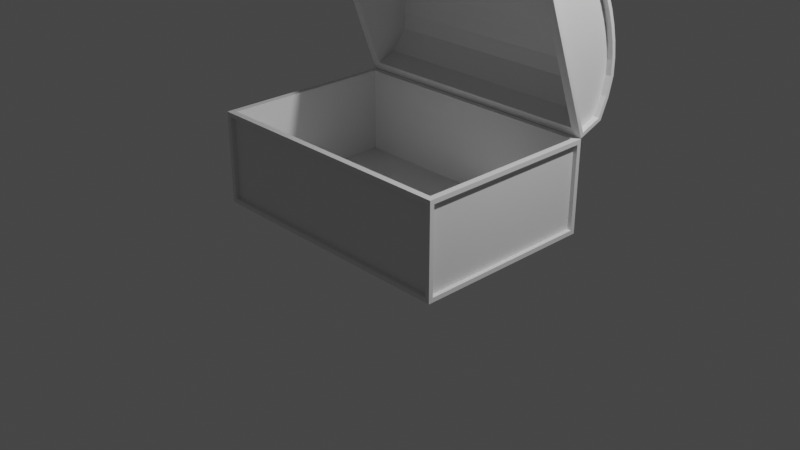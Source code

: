 # Source: Chest-test.blend  (saved by Blender 3.4.6; exported with 4.5.12 LTS)
import bpy
from mathutils import Matrix  # noqa: F401  (used for matrix-valued properties, if any)

bpy.ops.wm.read_factory_settings(use_empty=True)
scene = bpy.context.scene
scene.name = 'Scene'

# ---- collections
col_collection = bpy.data.collections.new('Collection'); scene.collection.children.link(col_collection)

# ---- materials (node trees are filled in below, after node groups)
mat_material = bpy.data.materials.new('Material')
mat_material.alpha_threshold = 0.0
mat_material.use_transparent_shadow = False
mat_material.line_color = (0.0, 0.0, 0.0, 1.0)

# ---- material node trees
mat_material.use_nodes = True; mat_material.node_tree.nodes.clear()
_N = mat_material.node_tree.nodes; _L = mat_material.node_tree.links
n0 = _N.new('ShaderNodeOutputMaterial'); n0.name = 'Material Output'; n0.location = (300, 300)
n1 = _N.new('ShaderNodeBsdfPrincipled'); n1.name = 'Principled BSDF'; n1.location = (10, 300)
n1.distribution = 'GGX'
n1.subsurface_method = 'RANDOM_WALK_SKIN'
n1.inputs[2].default_value = 0.4
n1.inputs[3].default_value = 1.45
n1.inputs[27].default_value = (0.0, 0.0, 0.0, 1.0)
n1.inputs[28].default_value = 1.0
_L.new(n1.outputs[0], n0.inputs[0])
n0.is_active_output = True

# ---- world
world_world = bpy.data.worlds.new('World'); scene.world = world_world
world_world.use_nodes = True; world_world.node_tree.nodes.clear()
_N = world_world.node_tree.nodes; _L = world_world.node_tree.links
n0 = _N.new('ShaderNodeOutputWorld'); n0.name = 'World Output'; n0.location = (300, 300)
n1 = _N.new('ShaderNodeBackground'); n1.name = 'Background'; n1.location = (10, 300)
n1.inputs[0].default_value = (0.05088, 0.05088, 0.05088, 1.0)
_L.new(n1.outputs[0], n0.inputs[0])
n0.is_active_output = True
world_world.color = (0.05088, 0.05088, 0.05088)
world_world.use_sun_shadow = False
world_world.sun_shadow_jitter_overblur = 0.0

# ---- cameras
cam_camera = bpy.data.cameras.new('Camera')
cam_camera.clip_end = 100.0
cam_camera.ortho_scale = 7.314

# ---- lights
light_light = bpy.data.lights.new('Light', 'POINT')
light_light.transmission_factor = 0.0
light_light.energy = 1000.0
light_light.shadow_soft_size = 0.1
light_light.shadow_maximum_resolution = 0.006
light_light.use_absolute_resolution = True

# ---- meshes
me_cube = bpy.data.meshes.new('Cube')
me_cube.from_pydata([(-1.38, 0.9331, 1.016), (-1.447, 1.0, 0.01651), (1.373, 0.9331, 1.016), (1.44, 1.0, 0.01651), (-1.38, -0.9331, 1.016), (-1.447, -1.0, 0.01651), (1.373, -0.9331, 1.016), (1.44, -1.0, 0.01651), (1.44, 1.0, 1.016), (1.44, -1.0, 1.016), (-1.447, 1.0, 1.016), (-1.447, -1.0, 1.016), (1.373, 0.9331, 0.09336), (1.373, -0.9331, 0.09336), (-1.38, 0.9331, 0.09336), (-1.38, -0.9331, 0.09336), (1.44, 0.9524, 0.06411), (1.44, 0.9524, 0.9681), (1.44, -0.9524, 0.9681), (1.44, -0.9524, 0.06411), (1.393, -1.0, 0.06411), (1.393, -1.0, 0.9681), (-1.4, -1.0, 0.9681), (-1.4, -1.0, 0.06411), (-1.4, 1.0, 0.06411), (-1.4, 1.0, 0.9681), (1.393, 1.0, 0.9681), (1.393, 1.0, 0.06411), (-1.447, -0.9524, 0.06411), (-1.447, -0.9524, 0.9681), (-1.447, 0.9524, 0.9681), (-1.447, 0.9524, 0.06411), (1.396, 0.9524, 0.06411), (1.396, 0.9524, 0.9681), (1.396, -0.9524, 0.9681), (1.396, -0.9524, 0.06411), (1.393, -0.9555, 0.06411), (1.393, -0.9555, 0.9681), (-1.4, -0.9555, 0.9681), (-1.4, -0.9555, 0.06411), (-1.4, 0.9555, 0.06411), (-1.4, 0.9555, 0.9681), (1.393, 0.9555, 0.9681), (1.393, 0.9555, 0.06411), (-1.403, -0.9524, 0.06411), (-1.403, -0.9524, 0.9681), (-1.403, 0.9524, 0.9681), (-1.403, 0.9524, 0.06411)], [], [(4, 6, 13, 15), (5, 1, 3, 7), (2, 6, 9, 8), (0, 2, 8, 10), (6, 4, 11, 9), (4, 0, 10, 11), (14, 15, 13, 12), (6, 2, 12, 13), (0, 4, 15, 14), (2, 0, 14, 12), (3, 8, 17, 16), (8, 9, 18, 17), (9, 7, 19, 18), (7, 3, 16, 19), (7, 9, 21, 20), (9, 11, 22, 21), (11, 5, 23, 22), (5, 7, 20, 23), (1, 10, 25, 24), (10, 8, 26, 25), (8, 3, 27, 26), (3, 1, 24, 27), (5, 11, 29, 28), (11, 10, 30, 29), (10, 1, 31, 30), (1, 5, 28, 31), (32, 33, 34, 35), (17, 33, 32, 16), (18, 34, 33, 17), (19, 35, 34, 18), (16, 32, 35, 19), (36, 37, 38, 39), (21, 37, 36, 20), (22, 38, 37, 21), (23, 39, 38, 22), (20, 36, 39, 23), (40, 41, 42, 43), (25, 41, 40, 24), (26, 42, 41, 25), (27, 43, 42, 26), (24, 40, 43, 27), (44, 45, 46, 47), (29, 45, 44, 28), (30, 46, 45, 29), (31, 47, 46, 30), (28, 44, 47, 31)])
_uv = me_cube.uv_layers.new(name='UVMap')
_uv.uv.foreach_set('vector', [0.8666, 0.5084, 0.8666, 0.7416, 0.8666, 0.7416, 0.8666, 0.5084, 0.125, 0.5, 0.375, 0.5, 0.375, 0.75, 0.125, 0.75, 0.6334, 0.7416, 0.8666, 0.7416, 0.875, 0.75, 0.625, 0.75, 0.6334, 0.5084, 0.6334, 0.7416, 0.625, 0.75, 0.625, 0.5, 0.8666, 0.7416, 0.8666, 0.5084, 0.875, 0.5, 0.875, 0.75, 0.8666, 0.5084, 0.6334, 0.5084, 0.625, 0.5, 0.875, 0.5, 0.6334, 0.5084, 0.8666, 0.5084, 0.8666, 0.7416, 0.6334, 0.7416, 0.8666, 0.7416, 0.6334, 0.7416, 0.6334, 0.7416, 0.8666, 0.7416, 0.6334, 0.5084, 0.8666, 0.5084, 0.8666, 0.5084, 0.6334, 0.5084, 0.6334, 0.7416, 0.6334, 0.5084, 0.6334, 0.5084, 0.6334, 0.7416, 0.375, 0.75, 0.625, 0.75, 0.6131, 0.7559, 0.3869, 0.7559, 0.625, 0.75, 0.625, 1.0, 0.6131, 0.9941, 0.6131, 0.7559, 0.625, 1.0, 0.375, 1.0, 0.3869, 0.9941, 0.6131, 0.9941, 0.375, 1.0, 0.375, 0.75, 0.3869, 0.7559, 0.3869, 0.9941, 0.375, 0.0, 0.625, 0.0, 0.6131, 0.004121, 0.3869, 0.004121, 0.625, 0.0, 0.625, 0.25, 0.6131, 0.2459, 0.6131, 0.004121, 0.625, 0.25, 0.375, 0.25, 0.3869, 0.2459, 0.6131, 0.2459, 0.375, 0.25, 0.375, 0.0, 0.3869, 0.004121, 0.3869, 0.2459, 0.375, 0.5, 0.625, 0.5, 0.6131, 0.5041, 0.3869, 0.5041, 0.625, 0.5, 0.625, 0.75, 0.6131, 0.7459, 0.6131, 0.5041, 0.625, 0.75, 0.375, 0.75, 0.3869, 0.7459, 0.6131, 0.7459, 0.375, 0.75, 0.375, 0.5, 0.3869, 0.5041, 0.3869, 0.7459, 0.375, 0.25, 0.625, 0.25, 0.6131, 0.2559, 0.3869, 0.2559, 0.625, 0.25, 0.625, 0.5, 0.6131, 0.4941, 0.6131, 0.2559, 0.625, 0.5, 0.375, 0.5, 0.3869, 0.4941, 0.6131, 0.4941, 0.375, 0.5, 0.375, 0.25, 0.3869, 0.2559, 0.3869, 0.4941, 0.3869, 0.7559, 0.6131, 0.7559, 0.6131, 0.9941, 0.3869, 0.9941, 0.6131, 0.7559, 0.6131, 0.7559, 0.3869, 0.7559, 0.3869, 0.7559, 0.6131, 0.9941, 0.6131, 0.9941, 0.6131, 0.7559, 0.6131, 0.7559, 0.3869, 0.9941, 0.3869, 0.9941, 0.6131, 0.9941, 0.6131, 0.9941, 0.3869, 0.7559, 0.3869, 0.7559, 0.3869, 0.9941, 0.3869, 0.9941, 0.3869, 0.004121, 0.6131, 0.004121, 0.6131, 0.2459, 0.3869, 0.2459, 0.6131, 0.004121, 0.6131, 0.004121, 0.3869, 0.004121, 0.3869, 0.004121, 0.6131, 0.2459, 0.6131, 0.2459, 0.6131, 0.004121, 0.6131, 0.004121, 0.3869, 0.2459, 0.3869, 0.2459, 0.6131, 0.2459, 0.6131, 0.2459, 0.3869, 0.004121, 0.3869, 0.004121, 0.3869, 0.2459, 0.3869, 0.2459, 0.3869, 0.5041, 0.6131, 0.5041, 0.6131, 0.7459, 0.3869, 0.7459, 0.6131, 0.5041, 0.6131, 0.5041, 0.3869, 0.5041, 0.3869, 0.5041, 0.6131, 0.7459, 0.6131, 0.7459, 0.6131, 0.5041, 0.6131, 0.5041, 0.3869, 0.7459, 0.3869, 0.7459, 0.6131, 0.7459, 0.6131, 0.7459, 0.3869, 0.5041, 0.3869, 0.5041, 0.3869, 0.7459, 0.3869, 0.7459, 0.3869, 0.2559, 0.6131, 0.2559, 0.6131, 0.4941, 0.3869, 0.4941, 0.6131, 0.2559, 0.6131, 0.2559, 0.3869, 0.2559, 0.3869, 0.2559, 0.6131, 0.4941, 0.6131, 0.4941, 0.6131, 0.2559, 0.6131, 0.2559, 0.3869, 0.4941, 0.3869, 0.4941, 0.6131, 0.4941, 0.6131, 0.4941, 0.3869, 0.2559, 0.3869, 0.2559, 0.3869, 0.4941, 0.3869, 0.4941])
me_cube.materials.append(mat_material)
me_cube.use_remesh_preserve_volume = False
me_cube.use_remesh_preserve_attributes = False
me_cube.use_mirror_vertex_groups = False
me_cube.update()
me_cube_001 = bpy.data.meshes.new('Cube.001')
me_cube_001.from_pydata([(1.344, -1.903, -0.000486), (1.44, -1.959, 0.2855), (-1.351, -1.903, -0.000486), (-1.447, -1.96, 0.2857), (1.344, -0.09675, -0.000486), (1.44, -0.04078, 0.2855), (-1.351, -0.09675, -0.000486), (-1.447, -0.04027, 0.2857), (-1.447, -1.96, 0.03971), (1.44, -1.959, 0.04021), (-1.447, -0.04027, 0.03971), (1.44, -0.04078, 0.04021), (-1.351, -1.903, 0.2386), (1.344, -1.903, 0.2386), (-1.351, -0.09675, 0.2386), (1.344, -0.09675, 0.2386), (-1.447, -0.1667, 0.03971), (-1.447, -0.3334, 0.03971), (-1.447, -0.5001, 0.03971), (-1.447, -0.6667, 0.03971), (-1.447, -0.8334, 0.03971), (-1.447, -1.0, 0.03971), (-1.447, -1.167, 0.03971), (-1.447, -1.333, 0.03971), (-1.447, -1.5, 0.03971), (-1.447, -1.667, 0.03971), (-1.447, -1.833, 0.03971), (-1.447, -1.807, 0.4378), (-1.447, -1.648, 0.5497), (-1.447, -1.488, 0.6116), (-1.447, -1.326, 0.6501), (-1.447, -1.163, 0.6715), (-1.447, -1.0, 0.6784), (-1.447, -0.8369, 0.6715), (-1.447, -0.674, 0.6501), (-1.447, -0.512, 0.6116), (-1.447, -0.3525, 0.5497), (-1.447, -0.1927, 0.4378), (1.44, -1.833, 0.04021), (1.44, -1.667, 0.04021), (1.44, -1.5, 0.04021), (1.44, -1.333, 0.04021), (1.44, -1.167, 0.04021), (1.44, -1.0, 0.04021), (1.44, -0.8334, 0.04021), (1.44, -0.6667, 0.04021), (1.44, -0.5001, 0.04021), (1.44, -0.3334, 0.04021), (1.44, -0.1667, 0.04021), (1.44, -0.193, 0.4374), (1.44, -0.3527, 0.5492), (1.44, -0.5122, 0.6111), (1.44, -0.6741, 0.6496), (1.44, -0.8369, 0.671), (1.44, -1.0, 0.6779), (1.44, -1.163, 0.671), (1.44, -1.326, 0.6496), (1.44, -1.488, 0.6111), (1.44, -1.647, 0.5492), (1.44, -1.807, 0.4374), (-1.351, -0.2473, -0.000486), (-1.351, -0.3979, -0.000486), (-1.351, -0.5484, -0.000486), (-1.351, -0.699, -0.000486), (-1.351, -0.8495, -0.000486), (-1.351, -1.0, -0.000486), (-1.351, -1.151, -0.000486), (-1.351, -1.301, -0.000486), (-1.351, -1.452, -0.000486), (-1.351, -1.602, -0.000486), (-1.351, -1.753, -0.000486), (1.344, -1.753, -0.000486), (1.344, -1.602, -0.000486), (1.344, -1.452, -0.000486), (1.344, -1.301, -0.000486), (1.344, -1.151, -0.000486), (1.344, -1.0, -0.000486), (1.344, -0.8495, -0.000486), (1.344, -0.699, -0.000486), (1.344, -0.5484, -0.000486), (1.344, -0.3979, -0.000486), (1.344, -0.2473, -0.000486), (-1.351, -0.2473, 0.4658), (-1.351, -0.3979, 0.5458), (-1.351, -0.5484, 0.5959), (-1.351, -0.699, 0.6277), (-1.351, -0.8495, 0.6456), (-1.351, -1.0, 0.6514), (-1.351, -1.151, 0.6456), (-1.351, -1.301, 0.6277), (-1.351, -1.452, 0.5959), (-1.351, -1.602, 0.5458), (-1.351, -1.753, 0.4658), (1.344, -1.753, 0.4658), (1.344, -1.602, 0.5458), (1.344, -1.452, 0.5959), (1.344, -1.301, 0.6277), (1.344, -1.151, 0.6456), (1.344, -1.0, 0.6514), (1.344, -0.8495, 0.6456), (1.344, -0.699, 0.6277), (1.344, -0.5484, 0.5959), (1.344, -0.3979, 0.5458), (1.344, -0.2473, 0.4658), (1.44, -2.0, -0.000486), (1.44, -2.0, 0.3024), (1.44, -7.498e-05, 0.3024), (1.44, -7.498e-05, -0.000486), (1.44, -0.1667, -0.000486), (1.44, -1.833, 0.4688), (1.44, -1.833, -0.000486), (1.44, -1.667, -0.000486), (1.44, -1.5, -0.000486), (1.44, -1.333, -0.000486), (1.44, -1.167, -0.000486), (1.44, -1.0, -0.000486), (1.44, -0.8334, -0.000486), (1.44, -0.6667, -0.000486), (1.44, -0.5001, -0.000486), (1.44, -0.3334, -0.000486), (1.44, -0.1667, 0.4688), (1.44, -0.3334, 0.5854), (1.44, -0.5001, 0.65), (1.44, -0.6667, 0.6897), (1.44, -0.8334, 0.7116), (1.44, -1.0, 0.7186), (1.44, -1.167, 0.7116), (1.44, -1.333, 0.6897), (1.44, -1.5, 0.65), (1.44, -1.667, 0.5854), (1.377, -0.193, 0.4374), (1.377, -0.1667, 0.04021), (1.377, -0.3527, 0.5492), (1.377, -0.3334, 0.04021), (1.377, -0.5122, 0.6111), (1.377, -0.5001, 0.04021), (1.377, -0.6741, 0.6496), (1.377, -0.6667, 0.04021), (1.377, -0.8369, 0.671), (1.377, -0.8334, 0.04021), (1.377, -1.0, 0.6779), (1.377, -1.0, 0.04021), (1.377, -1.163, 0.671), (1.377, -1.167, 0.04021), (1.377, -1.326, 0.6496), (1.377, -1.333, 0.04021), (1.377, -1.488, 0.6111), (1.377, -1.5, 0.04021), (1.377, -1.647, 0.5492), (1.377, -1.667, 0.04021), (1.377, -1.807, 0.4374), (1.377, -1.833, 0.04021), (1.377, -1.959, 0.04021), (1.377, -1.959, 0.2855), (1.377, -0.04078, 0.2855), (1.377, -0.04078, 0.04021), (-1.447, -2.0, 0.3024), (-1.447, -2.0, -0.000486), (-1.447, -1.833, -0.000486), (-1.447, -0.1667, 0.4688), (-1.447, -7.516e-05, 0.3024), (-1.447, -7.516e-05, -0.000486), (-1.447, -0.1667, -0.000486), (-1.447, -0.3334, -0.000486), (-1.447, -0.5001, -0.000486), (-1.447, -0.6667, -0.000486), (-1.447, -0.8334, -0.000486), (-1.447, -1.0, -0.000486), (-1.447, -1.167, -0.000486), (-1.447, -1.333, -0.000486), (-1.447, -1.5, -0.000486), (-1.447, -1.667, -0.000486), (-1.447, -1.833, 0.4688), (-1.447, -1.667, 0.5854), (-1.447, -1.5, 0.65), (-1.447, -1.333, 0.6897), (-1.447, -1.167, 0.7116), (-1.447, -1.0, 0.7186), (-1.447, -0.8334, 0.7116), (-1.447, -0.6667, 0.6897), (-1.447, -0.5001, 0.65), (-1.447, -0.3334, 0.5854), (-1.382, -1.807, 0.4378), (-1.382, -1.833, 0.03971), (-1.382, -1.648, 0.5497), (-1.382, -1.667, 0.03971), (-1.382, -1.488, 0.6116), (-1.382, -1.5, 0.03971), (-1.382, -1.326, 0.6501), (-1.382, -1.333, 0.03971), (-1.382, -1.163, 0.6715), (-1.382, -1.167, 0.03971), (-1.382, -1.0, 0.6784), (-1.382, -1.0, 0.03971), (-1.382, -0.8369, 0.6715), (-1.382, -0.8334, 0.03971), (-1.382, -0.674, 0.6501), (-1.382, -0.6667, 0.03971), (-1.382, -0.512, 0.6116), (-1.382, -0.5001, 0.03971), (-1.382, -0.3525, 0.5497), (-1.382, -0.3334, 0.03971), (-1.382, -0.1927, 0.4378), (-1.382, -0.1667, 0.03971), (-1.382, -1.96, 0.2857), (-1.382, -1.96, 0.03971), (-1.382, -0.04027, 0.2857), (-1.382, -0.04027, 0.03971)], [], [(104, 105, 156, 157), (24, 25, 185, 187), (161, 160, 106, 107), (39, 40, 147, 149), (71, 0, 13, 93), (172, 156, 105, 109), (2, 0, 104, 157), (70, 2, 157, 158), (4, 6, 161, 107), (81, 4, 107, 108), (82, 14, 15, 103), (60, 6, 14, 82), (6, 4, 15, 14), (0, 2, 12, 13), (2, 70, 92, 12), (70, 69, 91, 92), (69, 68, 90, 91), (68, 67, 89, 90), (67, 66, 88, 89), (66, 65, 87, 88), (65, 64, 86, 87), (64, 63, 85, 86), (63, 62, 84, 85), (62, 61, 83, 84), (61, 60, 82, 83), (12, 92, 93, 13), (92, 91, 94, 93), (91, 90, 95, 94), (90, 89, 96, 95), (89, 88, 97, 96), (88, 87, 98, 97), (87, 86, 99, 98), (86, 85, 100, 99), (85, 84, 101, 100), (84, 83, 102, 101), (83, 82, 103, 102), (0, 71, 110, 104), (71, 72, 111, 110), (72, 73, 112, 111), (73, 74, 113, 112), (74, 75, 114, 113), (75, 76, 115, 114), (76, 77, 116, 115), (77, 78, 117, 116), (78, 79, 118, 117), (79, 80, 119, 118), (80, 81, 108, 119), (6, 60, 162, 161), (60, 61, 163, 162), (61, 62, 164, 163), (62, 63, 165, 164), (63, 64, 166, 165), (64, 65, 167, 166), (65, 66, 168, 167), (66, 67, 169, 168), (67, 68, 170, 169), (68, 69, 171, 170), (69, 70, 158, 171), (160, 159, 120, 106), (159, 181, 121, 120), (181, 180, 122, 121), (180, 179, 123, 122), (179, 178, 124, 123), (178, 177, 125, 124), (177, 176, 126, 125), (176, 175, 127, 126), (175, 174, 128, 127), (174, 173, 129, 128), (173, 172, 109, 129), (4, 81, 103, 15), (81, 80, 102, 103), (80, 79, 101, 102), (79, 78, 100, 101), (78, 77, 99, 100), (77, 76, 98, 99), (76, 75, 97, 98), (75, 74, 96, 97), (74, 73, 95, 96), (73, 72, 94, 95), (72, 71, 93, 94), (46, 47, 133, 135), (53, 54, 140, 138), (38, 39, 149, 151), (45, 46, 135, 137), (52, 53, 138, 136), (9, 38, 151, 152), (44, 45, 137, 139), (51, 52, 136, 134), (59, 1, 153, 150), (58, 59, 150, 148), (43, 44, 139, 141), (31, 32, 192, 190), (16, 17, 201, 203), (23, 24, 187, 189), (30, 31, 190, 188), (10, 16, 203, 207), (22, 23, 189, 191), (29, 30, 188, 186), (7, 10, 207, 206), (36, 37, 202, 200), (21, 22, 191, 193), (28, 29, 186, 184), (9, 1, 105, 104), (5, 11, 107, 106), (11, 48, 108, 107), (1, 59, 109, 105), (38, 9, 104, 110), (39, 38, 110, 111), (40, 39, 111, 112), (41, 40, 112, 113), (42, 41, 113, 114), (43, 42, 114, 115), (44, 43, 115, 116), (45, 44, 116, 117), (46, 45, 117, 118), (47, 46, 118, 119), (48, 47, 119, 108), (49, 5, 106, 120), (50, 49, 120, 121), (51, 50, 121, 122), (52, 51, 122, 123), (53, 52, 123, 124), (54, 53, 124, 125), (55, 54, 125, 126), (56, 55, 126, 127), (57, 56, 127, 128), (58, 57, 128, 129), (59, 58, 129, 109), (151, 150, 153, 152), (155, 154, 130, 131), (131, 130, 132, 133), (133, 132, 134, 135), (135, 134, 136, 137), (137, 136, 138, 139), (139, 138, 140, 141), (141, 140, 142, 143), (143, 142, 144, 145), (145, 144, 146, 147), (147, 146, 148, 149), (149, 148, 150, 151), (54, 55, 142, 140), (47, 48, 131, 133), (40, 41, 145, 147), (55, 56, 144, 142), (1, 9, 152, 153), (5, 49, 130, 154), (41, 42, 143, 145), (56, 57, 146, 144), (11, 5, 154, 155), (49, 50, 132, 130), (42, 43, 141, 143), (57, 58, 148, 146), (48, 11, 155, 131), (50, 51, 134, 132), (3, 8, 157, 156), (8, 26, 158, 157), (7, 37, 159, 160), (10, 7, 160, 161), (16, 10, 161, 162), (17, 16, 162, 163), (18, 17, 163, 164), (19, 18, 164, 165), (20, 19, 165, 166), (21, 20, 166, 167), (22, 21, 167, 168), (23, 22, 168, 169), (24, 23, 169, 170), (25, 24, 170, 171), (26, 25, 171, 158), (27, 3, 156, 172), (28, 27, 172, 173), (29, 28, 173, 174), (30, 29, 174, 175), (31, 30, 175, 176), (32, 31, 176, 177), (33, 32, 177, 178), (34, 33, 178, 179), (35, 34, 179, 180), (36, 35, 180, 181), (37, 36, 181, 159), (203, 202, 206, 207), (205, 204, 182, 183), (183, 182, 184, 185), (185, 184, 186, 187), (187, 186, 188, 189), (189, 188, 190, 191), (191, 190, 192, 193), (193, 192, 194, 195), (195, 194, 196, 197), (197, 196, 198, 199), (199, 198, 200, 201), (201, 200, 202, 203), (17, 18, 199, 201), (32, 33, 194, 192), (25, 26, 183, 185), (18, 19, 197, 199), (33, 34, 196, 194), (8, 3, 204, 205), (3, 27, 182, 204), (19, 20, 195, 197), (34, 35, 198, 196), (26, 8, 205, 183), (27, 28, 184, 182), (20, 21, 193, 195), (35, 36, 200, 198), (37, 7, 206, 202)])
_uv = me_cube_001.uv_layers.new(name='UVMap')
_uv.uv.foreach_set('vector', [0.375, 0.0, 0.625, 0.0, 0.625, 0.25, 0.375, 0.25, 0.3904, 0.3125, 0.3922, 0.2917, 0.3922, 0.2917, 0.3904, 0.3125, 0.375, 0.5, 0.625, 0.5, 0.625, 0.75, 0.375, 0.75, 0.3924, 0.9583, 0.3906, 0.9375, 0.3906, 0.9375, 0.3924, 0.9583, 0.1559, 0.7379, 0.1371, 0.7379, 0.1371, 0.7379, 0.1559, 0.7379, 0.8542, 0.5, 0.875, 0.5, 0.875, 0.75, 0.8542, 0.75, 0.1371, 0.5121, 0.1371, 0.7379, 0.125, 0.75, 0.125, 0.5, 0.1559, 0.5121, 0.1371, 0.5121, 0.125, 0.5, 0.1458, 0.5, 0.3629, 0.7379, 0.3629, 0.5121, 0.375, 0.5, 0.375, 0.75, 0.3441, 0.7379, 0.3629, 0.7379, 0.375, 0.75, 0.3542, 0.75, 0.3441, 0.5121, 0.3629, 0.5121, 0.3629, 0.7379, 0.3441, 0.7379, 0.3441, 0.5121, 0.3629, 0.5121, 0.3629, 0.5121, 0.3441, 0.5121, 0.3629, 0.5121, 0.3629, 0.7379, 0.3629, 0.7379, 0.3629, 0.5121, 0.1371, 0.7379, 0.1371, 0.5121, 0.1371, 0.5121, 0.1371, 0.7379, 0.1371, 0.5121, 0.1559, 0.5121, 0.1559, 0.5121, 0.1371, 0.5121, 0.1559, 0.5121, 0.1747, 0.5121, 0.1747, 0.5121, 0.1559, 0.5121, 0.1747, 0.5121, 0.1935, 0.5121, 0.1935, 0.5121, 0.1747, 0.5121, 0.1935, 0.5121, 0.2124, 0.5121, 0.2124, 0.5121, 0.1935, 0.5121, 0.2124, 0.5121, 0.2312, 0.5121, 0.2312, 0.5121, 0.2124, 0.5121, 0.2312, 0.5121, 0.25, 0.5121, 0.25, 0.5121, 0.2312, 0.5121, 0.25, 0.5121, 0.2688, 0.5121, 0.2688, 0.5121, 0.25, 0.5121, 0.2688, 0.5121, 0.2876, 0.5121, 0.2876, 0.5121, 0.2688, 0.5121, 0.2876, 0.5121, 0.3065, 0.5121, 0.3065, 0.5121, 0.2876, 0.5121, 0.3065, 0.5121, 0.3253, 0.5121, 0.3253, 0.5121, 0.3065, 0.5121, 0.3253, 0.5121, 0.3441, 0.5121, 0.3441, 0.5121, 0.3253, 0.5121, 0.1371, 0.5121, 0.1559, 0.5121, 0.1559, 0.7379, 0.1371, 0.7379, 0.1559, 0.5121, 0.1747, 0.5121, 0.1747, 0.7379, 0.1559, 0.7379, 0.1747, 0.5121, 0.1935, 0.5121, 0.1935, 0.7379, 0.1747, 0.7379, 0.1935, 0.5121, 0.2124, 0.5121, 0.2124, 0.7379, 0.1935, 0.7379, 0.2124, 0.5121, 0.2312, 0.5121, 0.2312, 0.7379, 0.2124, 0.7379, 0.2312, 0.5121, 0.25, 0.5121, 0.25, 0.7379, 0.2312, 0.7379, 0.25, 0.5121, 0.2688, 0.5121, 0.2688, 0.7379, 0.25, 0.7379, 0.2688, 0.5121, 0.2876, 0.5121, 0.2876, 0.7379, 0.2688, 0.7379, 0.2876, 0.5121, 0.3065, 0.5121, 0.3065, 0.7379, 0.2876, 0.7379, 0.3065, 0.5121, 0.3253, 0.5121, 0.3253, 0.7379, 0.3065, 0.7379, 0.3253, 0.5121, 0.3441, 0.5121, 0.3441, 0.7379, 0.3253, 0.7379, 0.1371, 0.7379, 0.1559, 0.7379, 0.1458, 0.75, 0.125, 0.75, 0.1559, 0.7379, 0.1747, 0.7379, 0.1667, 0.75, 0.1458, 0.75, 0.1747, 0.7379, 0.1935, 0.7379, 0.1875, 0.75, 0.1667, 0.75, 0.1935, 0.7379, 0.2124, 0.7379, 0.2083, 0.75, 0.1875, 0.75, 0.2124, 0.7379, 0.2312, 0.7379, 0.2292, 0.75, 0.2083, 0.75, 0.2312, 0.7379, 0.25, 0.7379, 0.25, 0.75, 0.2292, 0.75, 0.25, 0.7379, 0.2688, 0.7379, 0.2708, 0.75, 0.25, 0.75, 0.2688, 0.7379, 0.2876, 0.7379, 0.2917, 0.75, 0.2708, 0.75, 0.2876, 0.7379, 0.3065, 0.7379, 0.3125, 0.75, 0.2917, 0.75, 0.3065, 0.7379, 0.3253, 0.7379, 0.3333, 0.75, 0.3125, 0.75, 0.3253, 0.7379, 0.3441, 0.7379, 0.3542, 0.75, 0.3333, 0.75, 0.3629, 0.5121, 0.3441, 0.5121, 0.3542, 0.5, 0.375, 0.5, 0.3441, 0.5121, 0.3253, 0.5121, 0.3333, 0.5, 0.3542, 0.5, 0.3253, 0.5121, 0.3065, 0.5121, 0.3125, 0.5, 0.3333, 0.5, 0.3065, 0.5121, 0.2876, 0.5121, 0.2917, 0.5, 0.3125, 0.5, 0.2876, 0.5121, 0.2688, 0.5121, 0.2708, 0.5, 0.2917, 0.5, 0.2688, 0.5121, 0.25, 0.5121, 0.25, 0.5, 0.2708, 0.5, 0.25, 0.5121, 0.2312, 0.5121, 0.2292, 0.5, 0.25, 0.5, 0.2312, 0.5121, 0.2124, 0.5121, 0.2083, 0.5, 0.2292, 0.5, 0.2124, 0.5121, 0.1935, 0.5121, 0.1875, 0.5, 0.2083, 0.5, 0.1935, 0.5121, 0.1747, 0.5121, 0.1667, 0.5, 0.1875, 0.5, 0.1747, 0.5121, 0.1559, 0.5121, 0.1458, 0.5, 0.1667, 0.5, 0.625, 0.5, 0.6458, 0.5, 0.6458, 0.75, 0.625, 0.75, 0.6458, 0.5, 0.6667, 0.5, 0.6667, 0.75, 0.6458, 0.75, 0.6667, 0.5, 0.6875, 0.5, 0.6875, 0.75, 0.6667, 0.75, 0.6875, 0.5, 0.7083, 0.5, 0.7083, 0.75, 0.6875, 0.75, 0.7083, 0.5, 0.7292, 0.5, 0.7292, 0.75, 0.7083, 0.75, 0.7292, 0.5, 0.75, 0.5, 0.75, 0.75, 0.7292, 0.75, 0.75, 0.5, 0.7708, 0.5, 0.7708, 0.75, 0.75, 0.75, 0.7708, 0.5, 0.7917, 0.5, 0.7917, 0.75, 0.7708, 0.75, 0.7917, 0.5, 0.8125, 0.5, 0.8125, 0.75, 0.7917, 0.75, 0.8125, 0.5, 0.8333, 0.5, 0.8333, 0.75, 0.8125, 0.75, 0.8333, 0.5, 0.8542, 0.5, 0.8542, 0.75, 0.8333, 0.75, 0.3629, 0.7379, 0.3441, 0.7379, 0.3441, 0.7379, 0.3629, 0.7379, 0.3441, 0.7379, 0.3253, 0.7379, 0.3253, 0.7379, 0.3441, 0.7379, 0.3253, 0.7379, 0.3065, 0.7379, 0.3065, 0.7379, 0.3253, 0.7379, 0.3065, 0.7379, 0.2876, 0.7379, 0.2876, 0.7379, 0.3065, 0.7379, 0.2876, 0.7379, 0.2688, 0.7379, 0.2688, 0.7379, 0.2876, 0.7379, 0.2688, 0.7379, 0.25, 0.7379, 0.25, 0.7379, 0.2688, 0.7379, 0.25, 0.7379, 0.2312, 0.7379, 0.2312, 0.7379, 0.25, 0.7379, 0.2312, 0.7379, 0.2124, 0.7379, 0.2124, 0.7379, 0.2312, 0.7379, 0.2124, 0.7379, 0.1935, 0.7379, 0.1935, 0.7379, 0.2124, 0.7379, 0.1935, 0.7379, 0.1747, 0.7379, 0.1747, 0.7379, 0.1935, 0.7379, 0.1747, 0.7379, 0.1559, 0.7379, 0.1559, 0.7379, 0.1747, 0.7379, 0.3906, 0.8125, 0.3924, 0.7917, 0.3924, 0.7917, 0.3906, 0.8125, 0.6107, 0.8546, 0.6108, 0.875, 0.6108, 0.875, 0.6107, 0.8546, 0.3967, 0.9792, 0.3924, 0.9583, 0.3924, 0.9583, 0.3967, 0.9792, 0.3897, 0.8333, 0.3906, 0.8125, 0.3906, 0.8125, 0.3897, 0.8333, 0.6102, 0.8343, 0.6107, 0.8546, 0.6107, 0.8546, 0.6102, 0.8343, 0.4045, 0.9949, 0.3967, 0.9792, 0.3967, 0.9792, 0.4045, 0.9949, 0.3893, 0.8542, 0.3897, 0.8333, 0.3897, 0.8333, 0.3893, 0.8542, 0.6091, 0.814, 0.6102, 0.8343, 0.6102, 0.8343, 0.6091, 0.814, 0.6009, 0.9759, 0.5885, 0.9949, 0.5885, 0.9949, 0.6009, 0.9759, 0.6046, 0.9559, 0.6009, 0.9759, 0.6009, 0.9759, 0.6046, 0.9559, 0.3891, 0.875, 0.3893, 0.8542, 0.3893, 0.8542, 0.3891, 0.875, 0.6109, 0.3546, 0.611, 0.375, 0.611, 0.375, 0.6109, 0.3546, 0.3964, 0.4792, 0.3922, 0.4583, 0.3922, 0.4583, 0.3964, 0.4792, 0.3896, 0.3333, 0.3904, 0.3125, 0.3904, 0.3125, 0.3896, 0.3333, 0.6104, 0.3342, 0.6109, 0.3546, 0.6109, 0.3546, 0.6104, 0.3342, 0.4041, 0.495, 0.3964, 0.4792, 0.3964, 0.4792, 0.4041, 0.495, 0.3891, 0.3542, 0.3896, 0.3333, 0.3896, 0.3333, 0.3891, 0.3542, 0.6093, 0.314, 0.6104, 0.3342, 0.6104, 0.3342, 0.6093, 0.314, 0.589, 0.495, 0.4041, 0.495, 0.4041, 0.495, 0.589, 0.495, 0.6048, 0.456, 0.6012, 0.4759, 0.6012, 0.4759, 0.6048, 0.456, 0.389, 0.375, 0.3891, 0.3542, 0.3891, 0.3542, 0.389, 0.375, 0.6072, 0.294, 0.6093, 0.314, 0.6093, 0.314, 0.6072, 0.294, 0.4045, 0.9949, 0.5885, 0.9949, 0.625, 1.0, 0.375, 1.0, 0.5885, 0.7551, 0.4045, 0.7551, 0.375, 0.75, 0.625, 0.75, 0.4045, 0.7551, 0.3967, 0.7708, 0.375, 0.7708, 0.375, 0.75, 0.5885, 0.9949, 0.6009, 0.9759, 0.625, 0.9792, 0.625, 1.0, 0.3967, 0.9792, 0.4045, 0.9949, 0.375, 1.0, 0.375, 0.9792, 0.3924, 0.9583, 0.3967, 0.9792, 0.375, 0.9792, 0.375, 0.9583, 0.3906, 0.9375, 0.3924, 0.9583, 0.375, 0.9583, 0.375, 0.9375, 0.3897, 0.9167, 0.3906, 0.9375, 0.375, 0.9375, 0.375, 0.9167, 0.3893, 0.8958, 0.3897, 0.9167, 0.375, 0.9167, 0.375, 0.8958, 0.3891, 0.875, 0.3893, 0.8958, 0.375, 0.8958, 0.375, 0.875, 0.3893, 0.8542, 0.3891, 0.875, 0.375, 0.875, 0.375, 0.8542, 0.3897, 0.8333, 0.3893, 0.8542, 0.375, 0.8542, 0.375, 0.8333, 0.3906, 0.8125, 0.3897, 0.8333, 0.375, 0.8333, 0.375, 0.8125, 0.3924, 0.7917, 0.3906, 0.8125, 0.375, 0.8125, 0.375, 0.7917, 0.3967, 0.7708, 0.3924, 0.7917, 0.375, 0.7917, 0.375, 0.7708, 0.6009, 0.7741, 0.5885, 0.7551, 0.625, 0.75, 0.625, 0.7708, 0.6069, 0.7941, 0.6009, 0.7741, 0.625, 0.7708, 0.625, 0.7917, 0.6091, 0.814, 0.6069, 0.7941, 0.625, 0.7917, 0.625, 0.8125, 0.6102, 0.8343, 0.6091, 0.814, 0.625, 0.8125, 0.625, 0.8333, 0.6107, 0.8546, 0.6102, 0.8343, 0.625, 0.8333, 0.625, 0.8542, 0.6108, 0.875, 0.6107, 0.8546, 0.625, 0.8542, 0.625, 0.875, 0.6106, 0.8954, 0.6108, 0.875, 0.625, 0.875, 0.625, 0.8958, 0.6099, 0.9157, 0.6106, 0.8954, 0.625, 0.8958, 0.625, 0.9167, 0.6085, 0.936, 0.6099, 0.9157, 0.625, 0.9167, 0.625, 0.9375, 0.6046, 0.9559, 0.6085, 0.936, 0.625, 0.9375, 0.625, 0.9583, 0.6009, 0.9759, 0.6046, 0.9559, 0.625, 0.9583, 0.625, 0.9792, 0.3967, 0.9792, 0.6009, 0.9759, 0.5885, 0.9949, 0.4045, 0.9949, 0.4045, 0.7551, 0.5885, 0.7551, 0.6009, 0.7741, 0.3967, 0.7708, 0.3967, 0.7708, 0.6009, 0.7741, 0.6069, 0.7941, 0.3924, 0.7917, 0.3924, 0.7917, 0.6069, 0.7941, 0.6091, 0.814, 0.3906, 0.8125, 0.3906, 0.8125, 0.6091, 0.814, 0.6102, 0.8343, 0.3897, 0.8333, 0.3897, 0.8333, 0.6102, 0.8343, 0.6107, 0.8546, 0.3893, 0.8542, 0.3893, 0.8542, 0.6107, 0.8546, 0.6108, 0.875, 0.3891, 0.875, 0.3891, 0.875, 0.6108, 0.875, 0.6106, 0.8954, 0.3893, 0.8958, 0.3893, 0.8958, 0.6106, 0.8954, 0.6099, 0.9157, 0.3897, 0.9167, 0.3897, 0.9167, 0.6099, 0.9157, 0.6085, 0.936, 0.3906, 0.9375, 0.3906, 0.9375, 0.6085, 0.936, 0.6046, 0.9559, 0.3924, 0.9583, 0.3924, 0.9583, 0.6046, 0.9559, 0.6009, 0.9759, 0.3967, 0.9792, 0.6108, 0.875, 0.6106, 0.8954, 0.6106, 0.8954, 0.6108, 0.875, 0.3924, 0.7917, 0.3967, 0.7708, 0.3967, 0.7708, 0.3924, 0.7917, 0.3906, 0.9375, 0.3897, 0.9167, 0.3897, 0.9167, 0.3906, 0.9375, 0.6106, 0.8954, 0.6099, 0.9157, 0.6099, 0.9157, 0.6106, 0.8954, 0.5885, 0.9949, 0.4045, 0.9949, 0.4045, 0.9949, 0.5885, 0.9949, 0.5885, 0.7551, 0.6009, 0.7741, 0.6009, 0.7741, 0.5885, 0.7551, 0.3897, 0.9167, 0.3893, 0.8958, 0.3893, 0.8958, 0.3897, 0.9167, 0.6099, 0.9157, 0.6085, 0.936, 0.6085, 0.936, 0.6099, 0.9157, 0.4045, 0.7551, 0.5885, 0.7551, 0.5885, 0.7551, 0.4045, 0.7551, 0.6009, 0.7741, 0.6069, 0.7941, 0.6069, 0.7941, 0.6009, 0.7741, 0.3893, 0.8958, 0.3891, 0.875, 0.3891, 0.875, 0.3893, 0.8958, 0.6085, 0.936, 0.6046, 0.9559, 0.6046, 0.9559, 0.6085, 0.936, 0.3967, 0.7708, 0.4045, 0.7551, 0.4045, 0.7551, 0.3967, 0.7708, 0.6069, 0.7941, 0.6091, 0.814, 0.6091, 0.814, 0.6069, 0.7941, 0.589, 0.255, 0.4041, 0.255, 0.375, 0.25, 0.625, 0.25, 0.4041, 0.255, 0.3964, 0.2708, 0.375, 0.2708, 0.375, 0.25, 0.589, 0.495, 0.6012, 0.4759, 0.625, 0.4792, 0.625, 0.5, 0.4041, 0.495, 0.589, 0.495, 0.625, 0.5, 0.375, 0.5, 0.3964, 0.4792, 0.4041, 0.495, 0.375, 0.5, 0.375, 0.4792, 0.3922, 0.4583, 0.3964, 0.4792, 0.375, 0.4792, 0.375, 0.4583, 0.3904, 0.4375, 0.3922, 0.4583, 0.375, 0.4583, 0.375, 0.4375, 0.3896, 0.4167, 0.3904, 0.4375, 0.375, 0.4375, 0.375, 0.4167, 0.3891, 0.3958, 0.3896, 0.4167, 0.375, 0.4167, 0.375, 0.3958, 0.389, 0.375, 0.3891, 0.3958, 0.375, 0.3958, 0.375, 0.375, 0.3891, 0.3542, 0.389, 0.375, 0.375, 0.375, 0.375, 0.3542, 0.3896, 0.3333, 0.3891, 0.3542, 0.375, 0.3542, 0.375, 0.3333, 0.3904, 0.3125, 0.3896, 0.3333, 0.375, 0.3333, 0.375, 0.3125, 0.3922, 0.2917, 0.3904, 0.3125, 0.375, 0.3125, 0.375, 0.2917, 0.3964, 0.2708, 0.3922, 0.2917, 0.375, 0.2917, 0.375, 0.2708, 0.6012, 0.2741, 0.589, 0.255, 0.625, 0.25, 0.625, 0.2708, 0.6072, 0.294, 0.6012, 0.2741, 0.625, 0.2708, 0.625, 0.2917, 0.6093, 0.314, 0.6072, 0.294, 0.625, 0.2917, 0.625, 0.3125, 0.6104, 0.3342, 0.6093, 0.314, 0.625, 0.3125, 0.625, 0.3333, 0.6109, 0.3546, 0.6104, 0.3342, 0.625, 0.3333, 0.625, 0.3542, 0.611, 0.375, 0.6109, 0.3546, 0.625, 0.3542, 0.625, 0.375, 0.6108, 0.3954, 0.611, 0.375, 0.625, 0.375, 0.625, 0.3958, 0.6101, 0.4158, 0.6108, 0.3954, 0.625, 0.3958, 0.625, 0.4167, 0.6087, 0.436, 0.6101, 0.4158, 0.625, 0.4167, 0.625, 0.4375, 0.6048, 0.456, 0.6087, 0.436, 0.625, 0.4375, 0.625, 0.4583, 0.6012, 0.4759, 0.6048, 0.456, 0.625, 0.4583, 0.625, 0.4792, 0.3964, 0.4792, 0.6012, 0.4759, 0.589, 0.495, 0.4041, 0.495, 0.4041, 0.255, 0.589, 0.255, 0.6012, 0.2741, 0.3964, 0.2708, 0.3964, 0.2708, 0.6012, 0.2741, 0.6072, 0.294, 0.3922, 0.2917, 0.3922, 0.2917, 0.6072, 0.294, 0.6093, 0.314, 0.3904, 0.3125, 0.3904, 0.3125, 0.6093, 0.314, 0.6104, 0.3342, 0.3896, 0.3333, 0.3896, 0.3333, 0.6104, 0.3342, 0.6109, 0.3546, 0.3891, 0.3542, 0.3891, 0.3542, 0.6109, 0.3546, 0.611, 0.375, 0.389, 0.375, 0.389, 0.375, 0.611, 0.375, 0.6108, 0.3954, 0.3891, 0.3958, 0.3891, 0.3958, 0.6108, 0.3954, 0.6101, 0.4158, 0.3896, 0.4167, 0.3896, 0.4167, 0.6101, 0.4158, 0.6087, 0.436, 0.3904, 0.4375, 0.3904, 0.4375, 0.6087, 0.436, 0.6048, 0.456, 0.3922, 0.4583, 0.3922, 0.4583, 0.6048, 0.456, 0.6012, 0.4759, 0.3964, 0.4792, 0.3922, 0.4583, 0.3904, 0.4375, 0.3904, 0.4375, 0.3922, 0.4583, 0.611, 0.375, 0.6108, 0.3954, 0.6108, 0.3954, 0.611, 0.375, 0.3922, 0.2917, 0.3964, 0.2708, 0.3964, 0.2708, 0.3922, 0.2917, 0.3904, 0.4375, 0.3896, 0.4167, 0.3896, 0.4167, 0.3904, 0.4375, 0.6108, 0.3954, 0.6101, 0.4158, 0.6101, 0.4158, 0.6108, 0.3954, 0.4041, 0.255, 0.589, 0.255, 0.589, 0.255, 0.4041, 0.255, 0.589, 0.255, 0.6012, 0.2741, 0.6012, 0.2741, 0.589, 0.255, 0.3896, 0.4167, 0.3891, 0.3958, 0.3891, 0.3958, 0.3896, 0.4167, 0.6101, 0.4158, 0.6087, 0.436, 0.6087, 0.436, 0.6101, 0.4158, 0.3964, 0.2708, 0.4041, 0.255, 0.4041, 0.255, 0.3964, 0.2708, 0.6012, 0.2741, 0.6072, 0.294, 0.6072, 0.294, 0.6012, 0.2741, 0.3891, 0.3958, 0.389, 0.375, 0.389, 0.375, 0.3891, 0.3958, 0.6087, 0.436, 0.6048, 0.456, 0.6048, 0.456, 0.6087, 0.436, 0.6012, 0.4759, 0.589, 0.495, 0.589, 0.495, 0.6012, 0.4759])
me_cube_001.materials.append(mat_material)
me_cube_001.use_remesh_preserve_volume = False
me_cube_001.use_remesh_preserve_attributes = False
me_cube_001.use_mirror_vertex_groups = False
me_cube_001.update()

# ---- objects
ob_chest = bpy.data.objects.new('Chest', me_cube)
ob_light = bpy.data.objects.new('Light', light_light)
ob_camera = bpy.data.objects.new('Camera', cam_camera)
ob_lid = bpy.data.objects.new('Lid', me_cube_001)

# ---- transforms, parenting, visibility, modifiers, constraints
ob_chest.location = (0.0, 1.776e-15, 0.0)
ob_chest.lock_rotations_4d = False
ob_chest.empty_display_type = 'ARROWS'
ob_chest.lineart.crease_threshold = 0.0
ob_light.location = (4.076, 1.005, 5.904)
ob_light.rotation_euler = (0.6503, 0.05522, 1.866)
ob_light.lock_rotations_4d = False
ob_light.empty_display_type = 'ARROWS'
ob_light.color = (0.0, 0.0, 0.0, 0.0)
ob_light.lineart.crease_threshold = 0.0
ob_camera.location = (7.359, -6.926, 4.958)
ob_camera.rotation_euler = (1.109, 0.0, 0.8149)
ob_camera.lock_rotations_4d = False
ob_camera.empty_display_type = 'ARROWS'
ob_camera.color = (0.0, 0.0, 0.0, 0.0)
ob_camera.display_type = 'WIRE'
ob_camera.lineart.crease_threshold = 0.0
ob_lid.location = (0.0, 1.0, 1.02)
ob_lid.rotation_euler = (-1.207, -0.0, 0.0)
ob_lid.lock_rotations_4d = False
ob_lid.empty_display_type = 'ARROWS'
ob_lid.lineart.crease_threshold = 0.0

# ---- collection membership
col_collection.objects.link(ob_chest)
col_collection.objects.link(ob_light)
col_collection.objects.link(ob_camera)
col_collection.objects.link(ob_lid)

# ---- scene / render settings (as saved in the file)
scene.camera = ob_camera
scene.frame_start = 1; scene.frame_end = 120; scene.frame_set(25)
scene.render.engine = 'BLENDER_EEVEE_NEXT'
scene.render.fps = 25
scene.cycles.sampling_pattern = 'TABULATED_SOBOL'
scene.cycles.use_light_tree = False
scene.view_settings.view_transform = 'Filmic'
bpy.context.view_layer.update()
